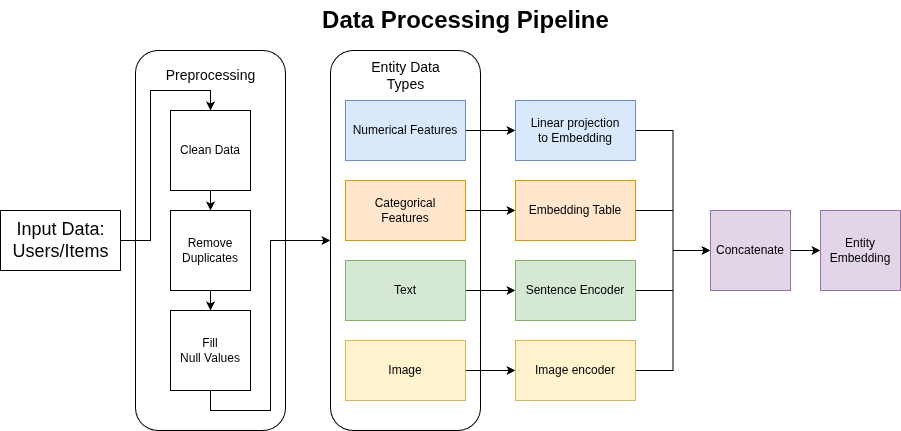

The diagram above was exported from draw.io. Its source (the exported page's mxGraphModel, read from the mxfile embedded in the PNG):
<mxGraphModel dx="2253" dy="723" grid="1" gridSize="10" guides="1" tooltips="1" connect="1" arrows="1" fold="1" page="1" pageScale="1" pageWidth="827" pageHeight="1169" math="0" shadow="0">
  <root>
    <mxCell id="0" />
    <mxCell id="1" parent="0" />
    <mxCell id="UeK2hMDLzTG0LI_hhuQT-44" value="" style="rounded=1;whiteSpace=wrap;html=1;fillColor=none;" vertex="1" parent="1">
      <mxGeometry x="35" y="460" width="150" height="380" as="geometry" />
    </mxCell>
    <mxCell id="UeK2hMDLzTG0LI_hhuQT-15" value="" style="rounded=1;whiteSpace=wrap;html=1;fillColor=none;" vertex="1" parent="1">
      <mxGeometry x="230" y="460" width="150" height="380" as="geometry" />
    </mxCell>
    <mxCell id="UeK2hMDLzTG0LI_hhuQT-16" style="edgeStyle=orthogonalEdgeStyle;rounded=0;orthogonalLoop=1;jettySize=auto;html=1;exitX=1;exitY=0.5;exitDx=0;exitDy=0;" edge="1" parent="1" source="UeK2hMDLzTG0LI_hhuQT-17" target="UeK2hMDLzTG0LI_hhuQT-26">
      <mxGeometry relative="1" as="geometry" />
    </mxCell>
    <mxCell id="UeK2hMDLzTG0LI_hhuQT-17" value="Numerical Features" style="rounded=0;whiteSpace=wrap;html=1;fillColor=#dae8fc;strokeColor=#6c8ebf;" vertex="1" parent="1">
      <mxGeometry x="245" y="510" width="120" height="60" as="geometry" />
    </mxCell>
    <mxCell id="UeK2hMDLzTG0LI_hhuQT-18" style="edgeStyle=orthogonalEdgeStyle;rounded=0;orthogonalLoop=1;jettySize=auto;html=1;exitX=1;exitY=0.5;exitDx=0;exitDy=0;entryX=0;entryY=0.5;entryDx=0;entryDy=0;" edge="1" parent="1" source="UeK2hMDLzTG0LI_hhuQT-19" target="UeK2hMDLzTG0LI_hhuQT-28">
      <mxGeometry relative="1" as="geometry" />
    </mxCell>
    <mxCell id="UeK2hMDLzTG0LI_hhuQT-19" value="Categorical&lt;br&gt;Features" style="rounded=0;whiteSpace=wrap;html=1;fillColor=#ffe6cc;strokeColor=#d79b00;" vertex="1" parent="1">
      <mxGeometry x="245" y="590" width="120" height="60" as="geometry" />
    </mxCell>
    <mxCell id="UeK2hMDLzTG0LI_hhuQT-20" style="edgeStyle=orthogonalEdgeStyle;rounded=0;orthogonalLoop=1;jettySize=auto;html=1;exitX=1;exitY=0.5;exitDx=0;exitDy=0;entryX=0;entryY=0.5;entryDx=0;entryDy=0;" edge="1" parent="1" source="UeK2hMDLzTG0LI_hhuQT-21" target="UeK2hMDLzTG0LI_hhuQT-32">
      <mxGeometry relative="1" as="geometry" />
    </mxCell>
    <mxCell id="UeK2hMDLzTG0LI_hhuQT-21" value="Text" style="rounded=0;whiteSpace=wrap;html=1;fillColor=#d5e8d4;strokeColor=#82b366;" vertex="1" parent="1">
      <mxGeometry x="245" y="670" width="120" height="60" as="geometry" />
    </mxCell>
    <mxCell id="UeK2hMDLzTG0LI_hhuQT-22" style="edgeStyle=orthogonalEdgeStyle;rounded=0;orthogonalLoop=1;jettySize=auto;html=1;exitX=1;exitY=0.5;exitDx=0;exitDy=0;entryX=0;entryY=0.5;entryDx=0;entryDy=0;" edge="1" parent="1" source="UeK2hMDLzTG0LI_hhuQT-23" target="UeK2hMDLzTG0LI_hhuQT-30">
      <mxGeometry relative="1" as="geometry" />
    </mxCell>
    <mxCell id="UeK2hMDLzTG0LI_hhuQT-23" value="Image" style="rounded=0;whiteSpace=wrap;html=1;fillColor=#fff2cc;strokeColor=#d6b656;" vertex="1" parent="1">
      <mxGeometry x="245" y="750" width="120" height="60" as="geometry" />
    </mxCell>
    <mxCell id="UeK2hMDLzTG0LI_hhuQT-24" value="&lt;font style=&quot;font-size: 14px;&quot;&gt;Entity Data&lt;br&gt;Types&lt;/font&gt;" style="text;html=1;align=center;verticalAlign=middle;resizable=0;points=[];autosize=1;strokeColor=none;fillColor=none;" vertex="1" parent="1">
      <mxGeometry x="260" y="460" width="90" height="50" as="geometry" />
    </mxCell>
    <mxCell id="UeK2hMDLzTG0LI_hhuQT-25" style="edgeStyle=orthogonalEdgeStyle;rounded=0;orthogonalLoop=1;jettySize=auto;html=1;exitX=1;exitY=0.5;exitDx=0;exitDy=0;entryX=0;entryY=0.5;entryDx=0;entryDy=0;" edge="1" parent="1" source="UeK2hMDLzTG0LI_hhuQT-26" target="UeK2hMDLzTG0LI_hhuQT-34">
      <mxGeometry relative="1" as="geometry" />
    </mxCell>
    <mxCell id="UeK2hMDLzTG0LI_hhuQT-26" value="Linear projection&lt;br&gt;to Embedding" style="rounded=0;whiteSpace=wrap;html=1;fillColor=#dae8fc;strokeColor=#6c8ebf;" vertex="1" parent="1">
      <mxGeometry x="415" y="510" width="120" height="60" as="geometry" />
    </mxCell>
    <mxCell id="UeK2hMDLzTG0LI_hhuQT-27" style="edgeStyle=orthogonalEdgeStyle;rounded=0;orthogonalLoop=1;jettySize=auto;html=1;exitX=1;exitY=0.5;exitDx=0;exitDy=0;entryX=0;entryY=0.5;entryDx=0;entryDy=0;" edge="1" parent="1" source="UeK2hMDLzTG0LI_hhuQT-28" target="UeK2hMDLzTG0LI_hhuQT-34">
      <mxGeometry relative="1" as="geometry" />
    </mxCell>
    <mxCell id="UeK2hMDLzTG0LI_hhuQT-28" value="Embedding Table" style="rounded=0;whiteSpace=wrap;html=1;fillColor=#ffe6cc;strokeColor=#d79b00;" vertex="1" parent="1">
      <mxGeometry x="415" y="590" width="120" height="60" as="geometry" />
    </mxCell>
    <mxCell id="UeK2hMDLzTG0LI_hhuQT-29" style="edgeStyle=orthogonalEdgeStyle;rounded=0;orthogonalLoop=1;jettySize=auto;html=1;exitX=1;exitY=0.5;exitDx=0;exitDy=0;entryX=0;entryY=0.5;entryDx=0;entryDy=0;" edge="1" parent="1" source="UeK2hMDLzTG0LI_hhuQT-30" target="UeK2hMDLzTG0LI_hhuQT-34">
      <mxGeometry relative="1" as="geometry" />
    </mxCell>
    <mxCell id="UeK2hMDLzTG0LI_hhuQT-30" value="Image encoder" style="rounded=0;whiteSpace=wrap;html=1;fillColor=#fff2cc;strokeColor=#d6b656;" vertex="1" parent="1">
      <mxGeometry x="415" y="750" width="120" height="60" as="geometry" />
    </mxCell>
    <mxCell id="UeK2hMDLzTG0LI_hhuQT-31" style="edgeStyle=orthogonalEdgeStyle;rounded=0;orthogonalLoop=1;jettySize=auto;html=1;exitX=1;exitY=0.5;exitDx=0;exitDy=0;entryX=0;entryY=0.5;entryDx=0;entryDy=0;" edge="1" parent="1" source="UeK2hMDLzTG0LI_hhuQT-32" target="UeK2hMDLzTG0LI_hhuQT-34">
      <mxGeometry relative="1" as="geometry" />
    </mxCell>
    <mxCell id="UeK2hMDLzTG0LI_hhuQT-32" value="Sentence Encoder" style="rounded=0;whiteSpace=wrap;html=1;fillColor=#d5e8d4;strokeColor=#82b366;" vertex="1" parent="1">
      <mxGeometry x="415" y="670" width="120" height="60" as="geometry" />
    </mxCell>
    <mxCell id="UeK2hMDLzTG0LI_hhuQT-33" style="edgeStyle=orthogonalEdgeStyle;rounded=0;orthogonalLoop=1;jettySize=auto;html=1;exitX=1;exitY=0.5;exitDx=0;exitDy=0;entryX=0;entryY=0.5;entryDx=0;entryDy=0;" edge="1" parent="1" source="UeK2hMDLzTG0LI_hhuQT-34" target="UeK2hMDLzTG0LI_hhuQT-35">
      <mxGeometry relative="1" as="geometry" />
    </mxCell>
    <mxCell id="UeK2hMDLzTG0LI_hhuQT-34" value="Concatenate" style="whiteSpace=wrap;html=1;aspect=fixed;fillColor=#e1d5e7;strokeColor=#9673a6;" vertex="1" parent="1">
      <mxGeometry x="610" y="620" width="80" height="80" as="geometry" />
    </mxCell>
    <mxCell id="UeK2hMDLzTG0LI_hhuQT-35" value="Entity&lt;br&gt;Embedding" style="whiteSpace=wrap;html=1;aspect=fixed;fillColor=#e1d5e7;strokeColor=#9673a6;" vertex="1" parent="1">
      <mxGeometry x="720" y="620" width="80" height="80" as="geometry" />
    </mxCell>
    <mxCell id="UeK2hMDLzTG0LI_hhuQT-36" value="&lt;font style=&quot;font-size: 24px;&quot;&gt;&lt;b&gt;Data Processing Pipeline&lt;/b&gt;&lt;/font&gt;" style="text;html=1;align=center;verticalAlign=middle;resizable=0;points=[];autosize=1;strokeColor=none;fillColor=none;" vertex="1" parent="1">
      <mxGeometry x="210" y="410" width="310" height="40" as="geometry" />
    </mxCell>
    <mxCell id="UeK2hMDLzTG0LI_hhuQT-43" style="edgeStyle=orthogonalEdgeStyle;rounded=0;orthogonalLoop=1;jettySize=auto;html=1;exitX=0.5;exitY=1;exitDx=0;exitDy=0;entryX=0.5;entryY=0;entryDx=0;entryDy=0;" edge="1" parent="1" source="UeK2hMDLzTG0LI_hhuQT-39" target="UeK2hMDLzTG0LI_hhuQT-41">
      <mxGeometry relative="1" as="geometry" />
    </mxCell>
    <mxCell id="UeK2hMDLzTG0LI_hhuQT-39" value="Remove&lt;br&gt;Duplicates" style="whiteSpace=wrap;html=1;aspect=fixed;" vertex="1" parent="1">
      <mxGeometry x="70" y="620" width="80" height="80" as="geometry" />
    </mxCell>
    <mxCell id="UeK2hMDLzTG0LI_hhuQT-42" style="edgeStyle=orthogonalEdgeStyle;rounded=0;orthogonalLoop=1;jettySize=auto;html=1;exitX=0.5;exitY=1;exitDx=0;exitDy=0;entryX=0.5;entryY=0;entryDx=0;entryDy=0;" edge="1" parent="1" source="UeK2hMDLzTG0LI_hhuQT-40" target="UeK2hMDLzTG0LI_hhuQT-39">
      <mxGeometry relative="1" as="geometry" />
    </mxCell>
    <mxCell id="UeK2hMDLzTG0LI_hhuQT-40" value="Clean Data" style="whiteSpace=wrap;html=1;aspect=fixed;" vertex="1" parent="1">
      <mxGeometry x="70" y="520" width="80" height="80" as="geometry" />
    </mxCell>
    <mxCell id="UeK2hMDLzTG0LI_hhuQT-48" style="edgeStyle=orthogonalEdgeStyle;rounded=0;orthogonalLoop=1;jettySize=auto;html=1;exitX=0.5;exitY=1;exitDx=0;exitDy=0;entryX=0;entryY=0.5;entryDx=0;entryDy=0;" edge="1" parent="1" source="UeK2hMDLzTG0LI_hhuQT-41" target="UeK2hMDLzTG0LI_hhuQT-15">
      <mxGeometry relative="1" as="geometry">
        <Array as="points">
          <mxPoint x="110" y="820" />
          <mxPoint x="170" y="820" />
          <mxPoint x="170" y="650" />
        </Array>
      </mxGeometry>
    </mxCell>
    <mxCell id="UeK2hMDLzTG0LI_hhuQT-41" value="Fill&lt;br&gt;Null Values" style="whiteSpace=wrap;html=1;aspect=fixed;" vertex="1" parent="1">
      <mxGeometry x="70" y="720" width="80" height="80" as="geometry" />
    </mxCell>
    <mxCell id="UeK2hMDLzTG0LI_hhuQT-47" style="edgeStyle=orthogonalEdgeStyle;rounded=0;orthogonalLoop=1;jettySize=auto;html=1;entryX=0.5;entryY=0;entryDx=0;entryDy=0;" edge="1" parent="1" source="UeK2hMDLzTG0LI_hhuQT-50" target="UeK2hMDLzTG0LI_hhuQT-40">
      <mxGeometry relative="1" as="geometry">
        <Array as="points">
          <mxPoint x="50" y="650" />
          <mxPoint x="50" y="500" />
          <mxPoint x="110" y="500" />
        </Array>
      </mxGeometry>
    </mxCell>
    <mxCell id="UeK2hMDLzTG0LI_hhuQT-50" value="&lt;font style=&quot;font-size: 18px;&quot;&gt;Input Data:&lt;br&gt;Users/Items&lt;/font&gt;" style="text;html=1;align=center;verticalAlign=middle;resizable=0;points=[];autosize=1;strokeColor=default;" vertex="1" parent="1">
      <mxGeometry x="-100" y="620" width="120" height="60" as="geometry" />
    </mxCell>
    <mxCell id="BKkIpX6xW47dqJWrMRlt-1" value="&lt;span style=&quot;font-size: 14px;&quot;&gt;Preprocessing&lt;/span&gt;" style="text;html=1;align=center;verticalAlign=middle;resizable=0;points=[];autosize=1;strokeColor=none;fillColor=none;" vertex="1" parent="1">
      <mxGeometry x="55" y="470" width="110" height="30" as="geometry" />
    </mxCell>
  </root>
</mxGraphModel>